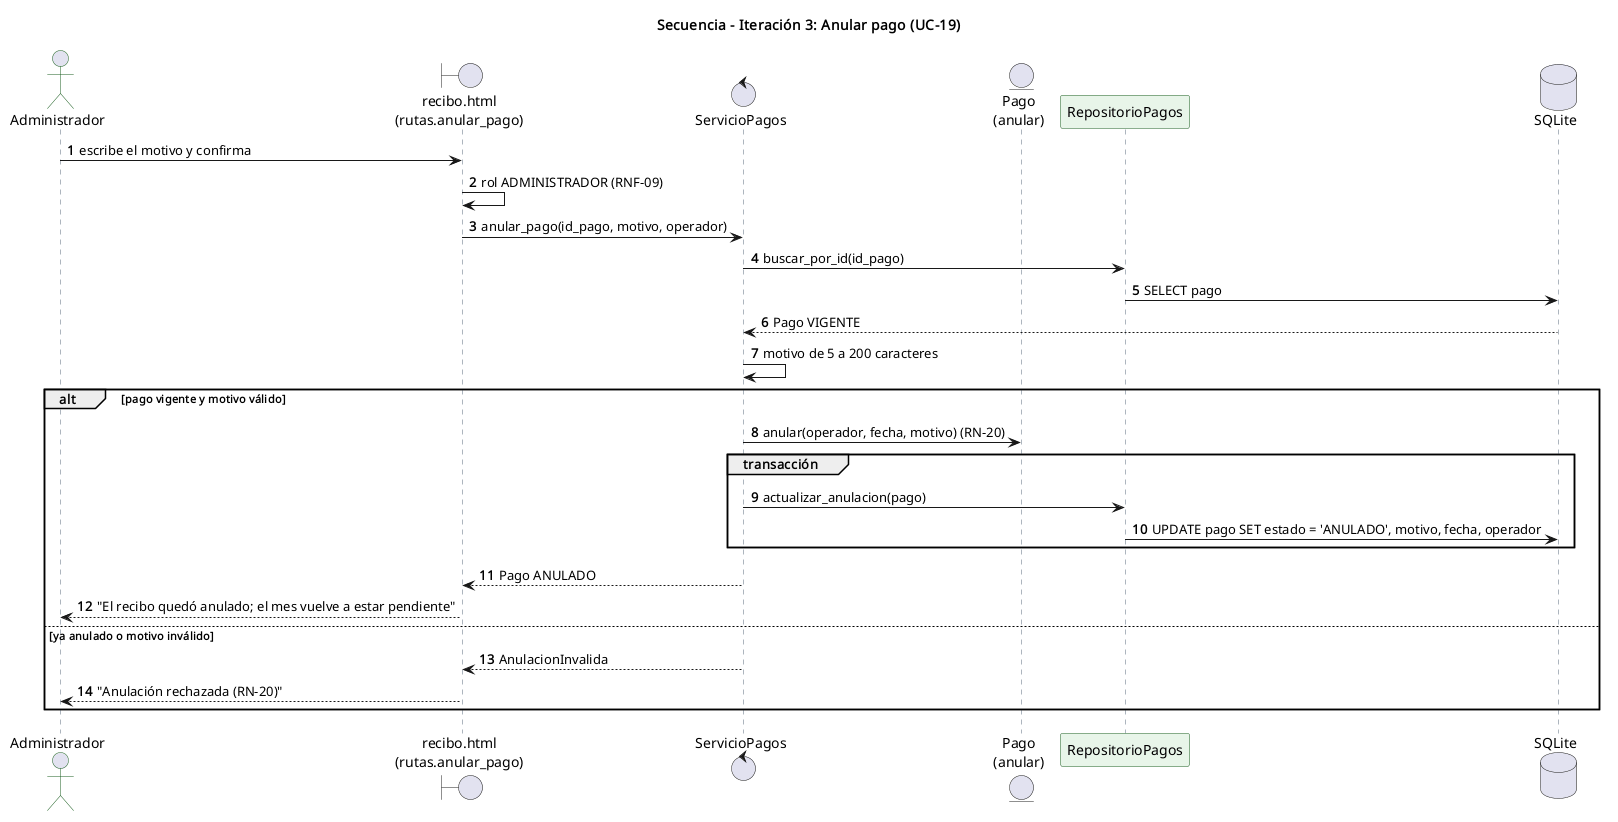

The diagram above was rendered by PlantUML. Its source (embedded in the PNG):
@startuml secuencia_it3_anular_pago
skinparam backgroundColor white
skinparam defaultFontName Helvetica
skinparam sequence {
  ParticipantBackgroundColor #E8F5E9
  ParticipantBorderColor #1B5E20
  LifeLineBorderColor #5B6B7C
  ActorBorderColor #1B5E20
}
autonumber
title Secuencia - Iteración 3: Anular pago (UC-19)

actor Administrador
boundary "recibo.html\n(rutas.anular_pago)" as UI
control ServicioPagos as SPg
entity "Pago\n(anular)" as Dom
participant RepositorioPagos as RepP
database SQLite as DB

Administrador -> UI : escribe el motivo y confirma
UI -> UI : rol ADMINISTRADOR (RNF-09)
UI -> SPg : anular_pago(id_pago, motivo, operador)
SPg -> RepP : buscar_por_id(id_pago)
RepP -> DB : SELECT pago
DB --> SPg : Pago VIGENTE
SPg -> SPg : motivo de 5 a 200 caracteres
alt pago vigente y motivo válido
  SPg -> Dom : anular(operador, fecha, motivo) (RN-20)
  group transacción
    SPg -> RepP : actualizar_anulacion(pago)
    RepP -> DB : UPDATE pago SET estado = 'ANULADO', motivo, fecha, operador
  end
  SPg --> UI : Pago ANULADO
  UI --> Administrador : "El recibo quedó anulado; el mes vuelve a estar pendiente"
else ya anulado o motivo inválido
  SPg --> UI : AnulacionInvalida
  UI --> Administrador : "Anulación rechazada (RN-20)"
end
@enduml